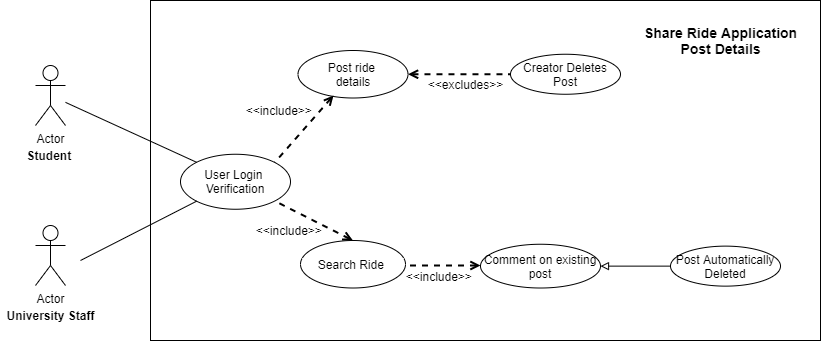

The diagram above was exported from draw.io. Its source (the exported page's mxGraphModel, read from the mxfile embedded in the PNG):
<mxGraphModel dx="2297" dy="803" grid="1" gridSize="10" guides="1" tooltips="1" connect="1" arrows="1" fold="1" page="1" pageScale="1" pageWidth="850" pageHeight="1100" math="0" shadow="0">
  <root>
    <mxCell id="0" />
    <mxCell id="1" parent="0" />
    <mxCell id="A3VB4MYTUNVE23pUbSBU-2" value="Actor" style="shape=umlActor;verticalLabelPosition=bottom;verticalAlign=top;html=1;outlineConnect=0;labelBackgroundColor=none;" vertex="1" parent="1">
      <mxGeometry x="-755" y="275" width="30" height="60" as="geometry" />
    </mxCell>
    <mxCell id="A3VB4MYTUNVE23pUbSBU-3" value="Actor" style="shape=umlActor;verticalLabelPosition=bottom;verticalAlign=top;html=1;outlineConnect=0;" vertex="1" parent="1">
      <mxGeometry x="-755" y="435" width="30" height="60" as="geometry" />
    </mxCell>
    <mxCell id="A3VB4MYTUNVE23pUbSBU-25" value="&lt;b&gt;Student&amp;nbsp;&lt;/b&gt;" style="text;html=1;align=center;verticalAlign=middle;resizable=0;points=[];autosize=1;strokeColor=none;fillColor=none;" vertex="1" parent="1">
      <mxGeometry x="-770" y="355" width="60" height="20" as="geometry" />
    </mxCell>
    <mxCell id="A3VB4MYTUNVE23pUbSBU-26" value="&lt;b&gt;University Staff&lt;/b&gt;" style="text;html=1;align=center;verticalAlign=middle;resizable=0;points=[];autosize=1;strokeColor=none;fillColor=none;" vertex="1" parent="1">
      <mxGeometry x="-790" y="515" width="100" height="20" as="geometry" />
    </mxCell>
    <mxCell id="A3VB4MYTUNVE23pUbSBU-39" value="" style="endArrow=none;dashed=1;html=1;strokeWidth=2;startArrow=open;startFill=0;rounded=0;exitX=1;exitY=0.5;exitDx=0;exitDy=0;entryX=0;entryY=0.5;entryDx=0;entryDy=0;" edge="1" parent="1" target="A3VB4MYTUNVE23pUbSBU-23">
      <mxGeometry width="50" height="50" relative="1" as="geometry">
        <mxPoint x="-207.5" y="403.75" as="sourcePoint" />
        <mxPoint x="-330.75398162973033" y="501.98377280004945" as="targetPoint" />
      </mxGeometry>
    </mxCell>
    <mxCell id="A3VB4MYTUNVE23pUbSBU-41" value="" style="endArrow=none;dashed=1;html=1;entryX=1;entryY=0.5;entryDx=0;entryDy=0;strokeWidth=2;startArrow=open;startFill=0;rounded=0;exitX=0;exitY=0.5;exitDx=0;exitDy=0;" edge="1" parent="1" target="A3VB4MYTUNVE23pUbSBU-22">
      <mxGeometry width="50" height="50" relative="1" as="geometry">
        <mxPoint x="-135" y="595.625" as="sourcePoint" />
        <mxPoint x="-330.75398162973033" y="540.5162271999507" as="targetPoint" />
      </mxGeometry>
    </mxCell>
    <mxCell id="A3VB4MYTUNVE23pUbSBU-54" value="&lt;span style=&quot;color: rgba(0 , 0 , 0 , 0) ; font-family: monospace ; font-size: 0px&quot;&gt;&lt;b&gt;Hhhhh&lt;/b&gt;&lt;/span&gt;" style="rounded=0;whiteSpace=wrap;html=1;labelBackgroundColor=none;" vertex="1" parent="1">
      <mxGeometry x="-640" y="210" width="670" height="340" as="geometry" />
    </mxCell>
    <mxCell id="A3VB4MYTUNVE23pUbSBU-56" value="Post ride &lt;br&gt;details" style="ellipse;whiteSpace=wrap;html=1;labelBackgroundColor=none;" vertex="1" parent="1">
      <mxGeometry x="-492.5" y="260" width="110" height="47.5" as="geometry" />
    </mxCell>
    <mxCell id="A3VB4MYTUNVE23pUbSBU-57" value="Comment on existing post" style="ellipse;whiteSpace=wrap;html=1;labelBackgroundColor=none;" vertex="1" parent="1">
      <mxGeometry x="-310" y="453.75" width="120" height="43.75" as="geometry" />
    </mxCell>
    <mxCell id="A3VB4MYTUNVE23pUbSBU-58" value="Search Ride&amp;nbsp;" style="ellipse;whiteSpace=wrap;html=1;labelBackgroundColor=none;" vertex="1" parent="1">
      <mxGeometry x="-490" y="450" width="105" height="47.5" as="geometry" />
    </mxCell>
    <mxCell id="A3VB4MYTUNVE23pUbSBU-59" value="Creator Deletes Post" style="ellipse;whiteSpace=wrap;html=1;labelBackgroundColor=none;" vertex="1" parent="1">
      <mxGeometry x="-280" y="263.75" width="110" height="40" as="geometry" />
    </mxCell>
    <mxCell id="A3VB4MYTUNVE23pUbSBU-60" value="Post Automatically Deleted" style="ellipse;whiteSpace=wrap;html=1;labelBackgroundColor=none;" vertex="1" parent="1">
      <mxGeometry x="-120" y="455.63" width="110" height="40" as="geometry" />
    </mxCell>
    <mxCell id="A3VB4MYTUNVE23pUbSBU-61" value="" style="endArrow=none;dashed=1;html=1;entryX=1;entryY=0;entryDx=0;entryDy=0;strokeWidth=2;startArrow=open;startFill=0;rounded=0;exitX=0.323;exitY=0.947;exitDx=0;exitDy=0;exitPerimeter=0;" edge="1" parent="1" source="A3VB4MYTUNVE23pUbSBU-56">
      <mxGeometry width="50" height="50" relative="1" as="geometry">
        <mxPoint x="-440" y="310" as="sourcePoint" />
        <mxPoint x="-515.7539816297303" y="371.98377280004956" as="targetPoint" />
      </mxGeometry>
    </mxCell>
    <mxCell id="A3VB4MYTUNVE23pUbSBU-62" value="&amp;lt;&amp;lt;include&amp;gt;&amp;gt;&amp;nbsp;" style="text;html=1;align=center;verticalAlign=middle;resizable=0;points=[];autosize=1;strokeColor=none;fillColor=none;" vertex="1" parent="1">
      <mxGeometry x="-550" y="310" width="80" height="20" as="geometry" />
    </mxCell>
    <mxCell id="A3VB4MYTUNVE23pUbSBU-63" value="" style="endArrow=none;dashed=1;html=1;entryX=1;entryY=1;entryDx=0;entryDy=0;strokeWidth=2;startArrow=open;startFill=0;rounded=0;exitX=0.5;exitY=0;exitDx=0;exitDy=0;" edge="1" parent="1" source="A3VB4MYTUNVE23pUbSBU-58">
      <mxGeometry width="50" height="50" relative="1" as="geometry">
        <mxPoint x="-430" y="320" as="sourcePoint" />
        <mxPoint x="-515.7539816297303" y="410.51622719995055" as="targetPoint" />
      </mxGeometry>
    </mxCell>
    <mxCell id="A3VB4MYTUNVE23pUbSBU-64" value="&amp;lt;&amp;lt;include&amp;gt;&amp;gt;&amp;nbsp;" style="text;html=1;align=center;verticalAlign=middle;resizable=0;points=[];autosize=1;strokeColor=none;fillColor=none;" vertex="1" parent="1">
      <mxGeometry x="-540" y="430" width="80" height="20" as="geometry" />
    </mxCell>
    <mxCell id="A3VB4MYTUNVE23pUbSBU-65" value="&amp;lt;&amp;lt;excludes&amp;gt;&amp;gt;" style="text;html=1;align=center;verticalAlign=middle;resizable=0;points=[];autosize=1;strokeColor=none;fillColor=none;" vertex="1" parent="1">
      <mxGeometry x="-370" y="283.75" width="90" height="20" as="geometry" />
    </mxCell>
    <mxCell id="A3VB4MYTUNVE23pUbSBU-66" value="&amp;lt;&amp;lt;include&amp;gt;&amp;gt;&amp;nbsp;" style="text;html=1;align=center;verticalAlign=middle;resizable=0;points=[];autosize=1;strokeColor=none;fillColor=none;" vertex="1" parent="1">
      <mxGeometry x="-390" y="475.63" width="80" height="20" as="geometry" />
    </mxCell>
    <mxCell id="A3VB4MYTUNVE23pUbSBU-67" value="" style="endArrow=block;html=1;strokeWidth=1;exitX=0;exitY=0.5;exitDx=0;exitDy=0;entryX=1;entryY=0.5;entryDx=0;entryDy=0;endFill=0;" edge="1" parent="1" source="A3VB4MYTUNVE23pUbSBU-60" target="A3VB4MYTUNVE23pUbSBU-57">
      <mxGeometry width="50" height="50" relative="1" as="geometry">
        <mxPoint x="-220" y="400" as="sourcePoint" />
        <mxPoint x="-170" y="350" as="targetPoint" />
      </mxGeometry>
    </mxCell>
    <mxCell id="A3VB4MYTUNVE23pUbSBU-68" value="User Login&amp;nbsp;&lt;br&gt;Verification" style="ellipse;whiteSpace=wrap;html=1;labelBackgroundColor=none;" vertex="1" parent="1">
      <mxGeometry x="-610" y="363.75" width="110" height="55" as="geometry" />
    </mxCell>
    <mxCell id="A3VB4MYTUNVE23pUbSBU-69" value="" style="endArrow=none;html=1;strokeWidth=1;entryX=0;entryY=0;entryDx=0;entryDy=0;" edge="1" parent="1" source="A3VB4MYTUNVE23pUbSBU-2" target="A3VB4MYTUNVE23pUbSBU-68">
      <mxGeometry width="50" height="50" relative="1" as="geometry">
        <mxPoint x="-420" y="470" as="sourcePoint" />
        <mxPoint x="-370" y="420" as="targetPoint" />
      </mxGeometry>
    </mxCell>
    <mxCell id="A3VB4MYTUNVE23pUbSBU-72" value="" style="endArrow=none;html=1;strokeWidth=1;entryX=0;entryY=1;entryDx=0;entryDy=0;" edge="1" parent="1" target="A3VB4MYTUNVE23pUbSBU-68">
      <mxGeometry width="50" height="50" relative="1" as="geometry">
        <mxPoint x="-710" y="470" as="sourcePoint" />
        <mxPoint x="-370" y="420" as="targetPoint" />
      </mxGeometry>
    </mxCell>
    <mxCell id="A3VB4MYTUNVE23pUbSBU-73" value="" style="endArrow=none;dashed=1;html=1;entryX=0.063;entryY=-0.032;entryDx=0;entryDy=0;strokeWidth=2;startArrow=open;startFill=0;rounded=0;entryPerimeter=0;" edge="1" parent="1" target="A3VB4MYTUNVE23pUbSBU-66">
      <mxGeometry width="50" height="50" relative="1" as="geometry">
        <mxPoint x="-310" y="475" as="sourcePoint" />
        <mxPoint x="-505.75398162973033" y="420.51622719995066" as="targetPoint" />
      </mxGeometry>
    </mxCell>
    <mxCell id="A3VB4MYTUNVE23pUbSBU-74" value="" style="endArrow=none;dashed=1;html=1;entryX=0;entryY=0.5;entryDx=0;entryDy=0;strokeWidth=2;startArrow=open;startFill=0;rounded=0;exitX=1;exitY=0.5;exitDx=0;exitDy=0;" edge="1" parent="1" source="A3VB4MYTUNVE23pUbSBU-56" target="A3VB4MYTUNVE23pUbSBU-59">
      <mxGeometry width="50" height="50" relative="1" as="geometry">
        <mxPoint x="-300" y="485" as="sourcePoint" />
        <mxPoint x="-374.96000000000004" y="484.99" as="targetPoint" />
      </mxGeometry>
    </mxCell>
    <mxCell id="A3VB4MYTUNVE23pUbSBU-75" value="&lt;b style=&quot;font-size: 14px&quot;&gt;Share Ride Application&lt;br&gt;Post Details&lt;/b&gt;" style="text;html=1;align=center;verticalAlign=middle;resizable=0;points=[];autosize=1;strokeColor=none;fillColor=none;" vertex="1" parent="1">
      <mxGeometry x="-155" y="230" width="170" height="40" as="geometry" />
    </mxCell>
  </root>
</mxGraphModel>